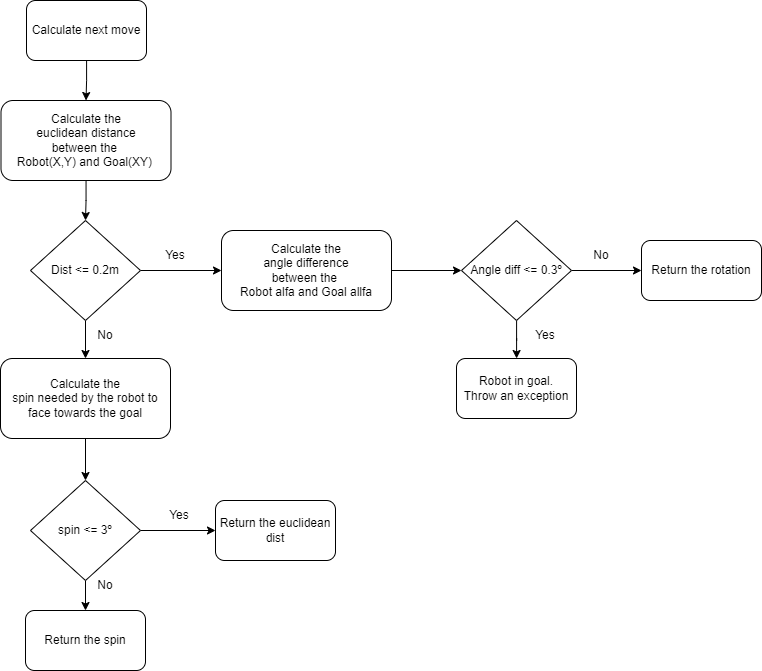

The diagram above was exported from draw.io. Its source (the exported page's mxGraphModel, read from the mxfile embedded in the PNG):
<mxGraphModel dx="2585" dy="-378" grid="1" gridSize="10" guides="1" tooltips="1" connect="1" arrows="1" fold="1" page="1" pageScale="1" pageWidth="1169" pageHeight="827" math="0" shadow="0">
  <root>
    <mxCell id="0" />
    <mxCell id="1" parent="0" />
    <mxCell id="_k0ZnHSopx7mgTUMJGRh-57" value="Robot in goal.&lt;br&gt;Throw an exception" style="rounded=1;whiteSpace=wrap;html=1;labelBackgroundColor=#FFFFFF;fontColor=#000000;" vertex="1" parent="1">
      <mxGeometry x="526" y="2038" width="120" height="60" as="geometry" />
    </mxCell>
    <mxCell id="_k0ZnHSopx7mgTUMJGRh-58" value="" style="edgeStyle=orthogonalEdgeStyle;rounded=0;orthogonalLoop=1;jettySize=auto;html=1;entryX=0.5;entryY=0;entryDx=0;entryDy=0;" edge="1" parent="1" source="_k0ZnHSopx7mgTUMJGRh-59" target="_k0ZnHSopx7mgTUMJGRh-61">
      <mxGeometry relative="1" as="geometry">
        <mxPoint x="156" y="1780" as="targetPoint" />
      </mxGeometry>
    </mxCell>
    <mxCell id="_k0ZnHSopx7mgTUMJGRh-59" value="Calculate next move" style="rounded=1;whiteSpace=wrap;html=1;labelBackgroundColor=#FFFFFF;fontColor=#000000;" vertex="1" parent="1">
      <mxGeometry x="96" y="1680" width="120" height="60" as="geometry" />
    </mxCell>
    <mxCell id="_k0ZnHSopx7mgTUMJGRh-60" value="" style="edgeStyle=orthogonalEdgeStyle;rounded=0;orthogonalLoop=1;jettySize=auto;html=1;" edge="1" parent="1" source="_k0ZnHSopx7mgTUMJGRh-61" target="_k0ZnHSopx7mgTUMJGRh-64">
      <mxGeometry relative="1" as="geometry" />
    </mxCell>
    <mxCell id="_k0ZnHSopx7mgTUMJGRh-61" value="Calculate the&lt;br&gt;euclidean distance&lt;br&gt;between the&amp;nbsp;&lt;br&gt;Robot(X,Y) and Goal(XY)&amp;nbsp;" style="rounded=1;whiteSpace=wrap;html=1;labelBackgroundColor=#FFFFFF;fontColor=#000000;" vertex="1" parent="1">
      <mxGeometry x="70.5" y="1780" width="170" height="80" as="geometry" />
    </mxCell>
    <mxCell id="_k0ZnHSopx7mgTUMJGRh-62" value="" style="edgeStyle=orthogonalEdgeStyle;rounded=0;orthogonalLoop=1;jettySize=auto;html=1;" edge="1" parent="1" source="_k0ZnHSopx7mgTUMJGRh-64" target="_k0ZnHSopx7mgTUMJGRh-66">
      <mxGeometry relative="1" as="geometry" />
    </mxCell>
    <mxCell id="_k0ZnHSopx7mgTUMJGRh-63" value="" style="edgeStyle=orthogonalEdgeStyle;rounded=0;orthogonalLoop=1;jettySize=auto;html=1;" edge="1" parent="1" source="_k0ZnHSopx7mgTUMJGRh-64" target="_k0ZnHSopx7mgTUMJGRh-72">
      <mxGeometry relative="1" as="geometry" />
    </mxCell>
    <mxCell id="_k0ZnHSopx7mgTUMJGRh-64" value="Dist &amp;lt;= 0.2m" style="rhombus;whiteSpace=wrap;html=1;labelBackgroundColor=#FFFFFF;fontColor=#000000;" vertex="1" parent="1">
      <mxGeometry x="100" y="1900" width="110" height="100" as="geometry" />
    </mxCell>
    <mxCell id="_k0ZnHSopx7mgTUMJGRh-65" value="" style="edgeStyle=orthogonalEdgeStyle;rounded=0;orthogonalLoop=1;jettySize=auto;html=1;" edge="1" parent="1" source="_k0ZnHSopx7mgTUMJGRh-66" target="_k0ZnHSopx7mgTUMJGRh-69">
      <mxGeometry relative="1" as="geometry" />
    </mxCell>
    <mxCell id="_k0ZnHSopx7mgTUMJGRh-66" value="Calculate the&lt;br&gt;angle difference&lt;br&gt;between the&amp;nbsp;&lt;br&gt;Robot alfa and Goal allfa" style="rounded=1;whiteSpace=wrap;html=1;labelBackgroundColor=#FFFFFF;fontColor=#000000;" vertex="1" parent="1">
      <mxGeometry x="291" y="1910" width="170" height="80" as="geometry" />
    </mxCell>
    <mxCell id="_k0ZnHSopx7mgTUMJGRh-67" value="" style="edgeStyle=orthogonalEdgeStyle;rounded=0;orthogonalLoop=1;jettySize=auto;html=1;" edge="1" parent="1" source="_k0ZnHSopx7mgTUMJGRh-69" target="_k0ZnHSopx7mgTUMJGRh-57">
      <mxGeometry relative="1" as="geometry" />
    </mxCell>
    <mxCell id="_k0ZnHSopx7mgTUMJGRh-68" value="" style="edgeStyle=orthogonalEdgeStyle;rounded=0;orthogonalLoop=1;jettySize=auto;html=1;" edge="1" parent="1" source="_k0ZnHSopx7mgTUMJGRh-69" target="_k0ZnHSopx7mgTUMJGRh-70">
      <mxGeometry relative="1" as="geometry" />
    </mxCell>
    <mxCell id="_k0ZnHSopx7mgTUMJGRh-69" value="Angle diff &amp;lt;= 0.3º" style="rhombus;whiteSpace=wrap;html=1;labelBackgroundColor=#FFFFFF;fontColor=#000000;" vertex="1" parent="1">
      <mxGeometry x="531" y="1900" width="110" height="100" as="geometry" />
    </mxCell>
    <mxCell id="_k0ZnHSopx7mgTUMJGRh-70" value="Return the rotation" style="rounded=1;whiteSpace=wrap;html=1;" vertex="1" parent="1">
      <mxGeometry x="711" y="1920" width="120" height="60" as="geometry" />
    </mxCell>
    <mxCell id="_k0ZnHSopx7mgTUMJGRh-71" value="" style="edgeStyle=orthogonalEdgeStyle;rounded=0;orthogonalLoop=1;jettySize=auto;html=1;" edge="1" parent="1" source="_k0ZnHSopx7mgTUMJGRh-72" target="_k0ZnHSopx7mgTUMJGRh-75">
      <mxGeometry relative="1" as="geometry" />
    </mxCell>
    <mxCell id="_k0ZnHSopx7mgTUMJGRh-72" value="Calculate the&lt;br&gt;spin needed by the robot to face towards the goal" style="rounded=1;whiteSpace=wrap;html=1;labelBackgroundColor=#FFFFFF;fontColor=#000000;" vertex="1" parent="1">
      <mxGeometry x="70" y="2038" width="170" height="80" as="geometry" />
    </mxCell>
    <mxCell id="_k0ZnHSopx7mgTUMJGRh-73" value="" style="edgeStyle=orthogonalEdgeStyle;rounded=0;orthogonalLoop=1;jettySize=auto;html=1;" edge="1" parent="1" source="_k0ZnHSopx7mgTUMJGRh-75" target="_k0ZnHSopx7mgTUMJGRh-81">
      <mxGeometry relative="1" as="geometry" />
    </mxCell>
    <mxCell id="_k0ZnHSopx7mgTUMJGRh-74" value="" style="edgeStyle=orthogonalEdgeStyle;rounded=0;orthogonalLoop=1;jettySize=auto;html=1;" edge="1" parent="1" source="_k0ZnHSopx7mgTUMJGRh-75" target="_k0ZnHSopx7mgTUMJGRh-76">
      <mxGeometry relative="1" as="geometry" />
    </mxCell>
    <mxCell id="_k0ZnHSopx7mgTUMJGRh-75" value="spin &amp;lt;= 3º" style="rhombus;whiteSpace=wrap;html=1;labelBackgroundColor=#FFFFFF;fontColor=#000000;" vertex="1" parent="1">
      <mxGeometry x="100" y="2160" width="110" height="100" as="geometry" />
    </mxCell>
    <mxCell id="_k0ZnHSopx7mgTUMJGRh-76" value="Return the euclidean dist" style="rounded=1;whiteSpace=wrap;html=1;" vertex="1" parent="1">
      <mxGeometry x="285" y="2180" width="120" height="60" as="geometry" />
    </mxCell>
    <mxCell id="_k0ZnHSopx7mgTUMJGRh-77" value="Yes" style="text;html=1;strokeColor=none;fillColor=none;align=center;verticalAlign=middle;whiteSpace=wrap;rounded=0;" vertex="1" parent="1">
      <mxGeometry x="215" y="1920" width="60" height="30" as="geometry" />
    </mxCell>
    <mxCell id="_k0ZnHSopx7mgTUMJGRh-78" value="Yes" style="text;html=1;strokeColor=none;fillColor=none;align=center;verticalAlign=middle;whiteSpace=wrap;rounded=0;" vertex="1" parent="1">
      <mxGeometry x="585" y="2000" width="60" height="30" as="geometry" />
    </mxCell>
    <mxCell id="_k0ZnHSopx7mgTUMJGRh-79" value="No" style="text;html=1;strokeColor=none;fillColor=none;align=center;verticalAlign=middle;whiteSpace=wrap;rounded=0;" vertex="1" parent="1">
      <mxGeometry x="641" y="1920" width="60" height="30" as="geometry" />
    </mxCell>
    <mxCell id="_k0ZnHSopx7mgTUMJGRh-80" value="Yes" style="text;html=1;strokeColor=none;fillColor=none;align=center;verticalAlign=middle;whiteSpace=wrap;rounded=0;" vertex="1" parent="1">
      <mxGeometry x="219" y="2180" width="60" height="30" as="geometry" />
    </mxCell>
    <mxCell id="_k0ZnHSopx7mgTUMJGRh-81" value="Return the spin" style="rounded=1;whiteSpace=wrap;html=1;" vertex="1" parent="1">
      <mxGeometry x="95" y="2290" width="120" height="60" as="geometry" />
    </mxCell>
    <mxCell id="_k0ZnHSopx7mgTUMJGRh-82" value="No" style="text;html=1;strokeColor=none;fillColor=none;align=center;verticalAlign=middle;whiteSpace=wrap;rounded=0;" vertex="1" parent="1">
      <mxGeometry x="145" y="2250" width="60" height="30" as="geometry" />
    </mxCell>
    <mxCell id="_k0ZnHSopx7mgTUMJGRh-83" value="No" style="text;html=1;strokeColor=none;fillColor=none;align=center;verticalAlign=middle;whiteSpace=wrap;rounded=0;" vertex="1" parent="1">
      <mxGeometry x="145" y="2000" width="60" height="30" as="geometry" />
    </mxCell>
  </root>
</mxGraphModel>